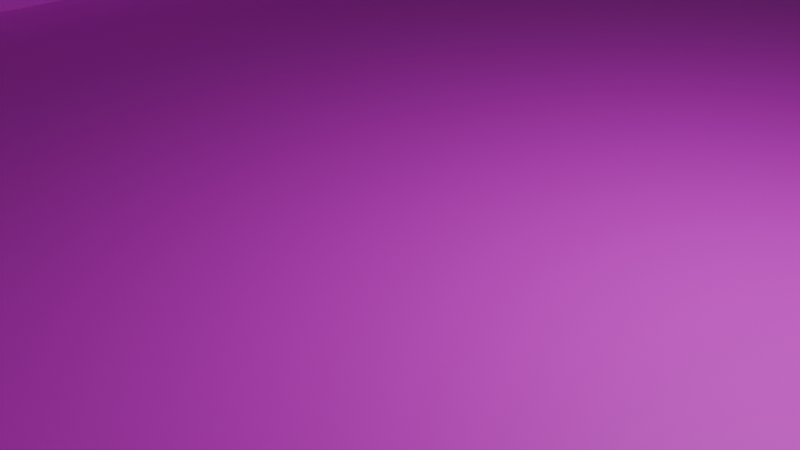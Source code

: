 # Source: setting.blend  (saved by Blender 4.1.24; exported with 4.5.12 LTS)
import bpy
from mathutils import Matrix  # noqa: F401  (used for matrix-valued properties, if any)

bpy.ops.wm.read_factory_settings(use_empty=True)
scene = bpy.context.scene
scene.name = 'Scene'

# ---- collections
col_collection = bpy.data.collections.new('Collection'); scene.collection.children.link(col_collection)

# ---- materials (node trees are filled in below, after node groups)
mat_background = bpy.data.materials.new('background')
mat_background.use_transparent_shadow = False
mat_background_001 = bpy.data.materials.new('background.001')
mat_background_001.use_transparent_shadow = False

# ---- material node trees
mat_background.use_nodes = True; mat_background.node_tree.nodes.clear()
_N = mat_background.node_tree.nodes; _L = mat_background.node_tree.links
n0 = _N.new('ShaderNodeBsdfPrincipled'); n0.name = 'Principled BSDF'; n0.location = (10, 300)
n1 = _N.new('ShaderNodeOutputMaterial'); n1.name = 'Material Output'; n1.location = (300, 300)
n2 = _N.new('ShaderNodeTexImage'); n2.name = 'Image Texture'; n2.location = (-280, 280)
_L.new(n0.outputs[0], n1.inputs[0])
_L.new(n2.outputs[0], n0.inputs[0])
n1.is_active_output = True
mat_background_001.use_nodes = True; mat_background_001.node_tree.nodes.clear()
_N = mat_background_001.node_tree.nodes; _L = mat_background_001.node_tree.links
n0 = _N.new('ShaderNodeBsdfPrincipled'); n0.name = 'Principled BSDF'; n0.location = (10, 300)
n1 = _N.new('ShaderNodeOutputMaterial'); n1.name = 'Material Output'; n1.location = (300, 300)
n2 = _N.new('ShaderNodeTexImage'); n2.name = 'Image Texture'; n2.location = (-280, 280)
_L.new(n0.outputs[0], n1.inputs[0])
_L.new(n2.outputs[0], n0.inputs[0])
n1.is_active_output = True

# ---- world
world_world = bpy.data.worlds.new('World'); scene.world = world_world
world_world.use_nodes = True; world_world.node_tree.nodes.clear()
_N = world_world.node_tree.nodes; _L = world_world.node_tree.links
n0 = _N.new('ShaderNodeOutputWorld'); n0.name = 'World Output'; n0.location = (300, 300)
n1 = _N.new('ShaderNodeBackground'); n1.name = 'Background'; n1.location = (10, 300)
n1.inputs[0].default_value = (0.05088, 0.05088, 0.05088, 1.0)
_L.new(n1.outputs[0], n0.inputs[0])
n0.is_active_output = True
world_world.color = (0.05088, 0.05088, 0.05088)
world_world.use_sun_shadow = False
world_world.sun_shadow_jitter_overblur = 0.0

# ---- cameras
cam_camera = bpy.data.cameras.new('Camera')
cam_camera.clip_end = 100.0
cam_camera.ortho_scale = 7.314

# ---- lights
light_light = bpy.data.lights.new('Light', 'POINT')
light_light.transmission_factor = 0.0
light_light.energy = 1000.0
light_light.shadow_soft_size = 0.1
light_light.shadow_maximum_resolution = 0.006
light_light.use_absolute_resolution = True

# ---- meshes
me_plane = bpy.data.meshes.new('Plane')
me_plane.from_pydata([(-10.0, -25.0, 0.0), (10.0, -25.0, 0.0), (-10.0, 25.0, 0.0), (10.0, 25.0, 0.0)], [], [(0, 1, 3, 2)])
_uv = me_plane.uv_layers.new(name='UVMap')
_uv.uv.foreach_set('vector', [1.0, 1.0, 0.0, 1.0, 0.0, 0.0, 1.0, 0.0])
me_plane.materials.append(mat_background)
me_plane.update()
me_cube_002 = bpy.data.meshes.new('Cube.002')
me_cube_002.from_pydata([(-12.0, -25.0, 0.0), (-12.0, -25.0, 2.0), (-12.0, 25.0, 0.0), (-12.0, 25.0, 2.0), (-10.0, -25.0, 0.0), (-10.0, -25.0, 2.0), (-10.0, 25.0, 0.0), (-10.0, 25.0, 2.0), (-11.0, 27.0, 0.0), (-11.0, 27.0, 2.0), (-10.0, 27.0, 0.0), (-10.0, 27.0, 2.0), (10.0, 25.0, 0.0), (10.0, 25.0, 2.0), (10.0, 27.0, 0.0), (10.0, 27.0, 2.0), (12.0, 25.0, 0.0), (12.0, 25.0, 2.0), (11.0, 27.0, 0.0), (11.0, 27.0, 2.0), (10.0, -25.0, 0.0), (10.0, -25.0, 2.0), (12.0, -25.0, 0.0), (12.0, -25.0, 2.0)], [], [(0, 1, 3, 2), (7, 6, 12, 13), (6, 7, 5, 4), (4, 5, 1, 0), (2, 6, 4, 0), (7, 3, 1, 5), (8, 9, 11, 10), (6, 2, 8, 10), (3, 7, 11, 9), (2, 3, 9, 8), (12, 14, 18, 16), (11, 7, 13, 15), (10, 11, 15, 14), (6, 10, 14, 12), (17, 16, 18, 19), (16, 17, 23, 22), (15, 13, 17, 19), (14, 15, 19, 18), (21, 20, 22, 23), (12, 16, 22, 20), (13, 12, 20, 21), (17, 13, 21, 23)])
_uv = me_cube_002.uv_layers.new(name='UVMap')
_uv.uv.foreach_set('vector', [0.2, 0.9883, 0.16, 0.9883, 0.16, 1.208e-08, 0.2, 1.51e-08, 0.36, 0.44, 0.4, 0.44, 0.4, 0.84, 0.36, 0.84, 0.24, 0.9883, 0.2, 0.9883, 0.2, 1.51e-08, 0.24, 1.812e-08, 0.36, 0.9652, 0.36, 0.9252, 0.4, 0.9252, 0.4, 0.9652, 0.04, 1.0, -1.113e-08, 1.0, 7.629e-08, 6.67e-15, 0.04, 3.497e-09, 0.08, 1.0, 0.04, 1.0, 0.04, -3.465e-08, 0.08, -3.115e-08, 0.4, 0.44, 0.36, 0.44, 0.36, 0.42, 0.4, 0.42, 0.32, 0.04, 0.32, 5.086e-09, 0.36, 0.02, 0.36, 0.04, 0.32, 0.96, 0.32, 0.92, 0.36, 0.92, 0.36, 0.94, 0.4, 0.8826, 0.36, 0.8826, 0.36, 0.84, 0.4, 0.84, 0.32, 0.44, 0.36, 0.44, 0.36, 0.46, 0.32, 0.48, 0.36, 0.92, 0.32, 0.92, 0.32, 0.52, 0.36, 0.52, 0.4, 0.42, 0.36, 0.42, 0.36, 0.02, 0.4, 0.02, 0.32, 0.04, 0.36, 0.04, 0.36, 0.44, 0.32, 0.44, 0.36, 0.8826, 0.4, 0.8826, 0.4, 0.9252, 0.36, 0.9252, 0.28, 0.9883, 0.24, 0.9883, 0.24, -2.003e-08, 0.28, -1.701e-08, 0.36, 0.52, 0.32, 0.52, 0.32, 0.48, 0.36, 0.5, 0.4, 0.02, 0.36, 0.02, 0.36, -1.097e-08, 0.4, -7.948e-09, 0.44, 2.703e-09, 0.44, 0.04, 0.4, 0.04, 0.4, -7.936e-10, 0.12, 1.0, 0.08, 1.0, 0.08, -3.115e-08, 0.12, -2.766e-08, 0.28, -1.701e-08, 0.32, -1.399e-08, 0.32, 0.9883, 0.28, 0.9883, 0.16, 1.0, 0.12, 1.0, 0.12, 1.049e-08, 0.16, 1.399e-08])
me_cube_002.materials.append(mat_background_001)
me_cube_002.update()

# ---- objects
ob_light = bpy.data.objects.new('Light', light_light)
ob_camera = bpy.data.objects.new('Camera', cam_camera)
ob_ground = bpy.data.objects.new('Ground', me_plane)
ob_wall = bpy.data.objects.new('Wall', me_cube_002)

# ---- transforms, parenting, visibility, modifiers, constraints
ob_light.location = (4.076, 1.005, 5.904)
ob_light.rotation_euler = (0.6503, 0.05522, 1.866)
ob_light.lock_rotations_4d = False
ob_light.empty_display_type = 'ARROWS'
ob_light.color = (0.0, 0.0, 0.0, 0.0)
ob_light.lineart.crease_threshold = 0.0
ob_camera.location = (7.359, -6.926, 4.958)
ob_camera.rotation_euler = (1.109, 0.0, 0.8149)
ob_camera.lock_rotations_4d = False
ob_camera.empty_display_type = 'ARROWS'
ob_camera.color = (0.0, 0.0, 0.0, 0.0)
ob_camera.display_type = 'WIRE'
ob_camera.lineart.crease_threshold = 0.0
ob_ground.location = (0.0, 0.0, 0.0)
ob_wall.location = (0.0, 0.0, 0.0)

# ---- collection membership
col_collection.objects.link(ob_light)
col_collection.objects.link(ob_camera)
col_collection.objects.link(ob_ground)
col_collection.objects.link(ob_wall)

# ---- scene / render settings (as saved in the file)
scene.camera = ob_camera
scene.frame_start = 1; scene.frame_end = 250; scene.frame_set(1)
scene.render.engine = 'BLENDER_EEVEE_NEXT'
scene.cycles.sampling_pattern = 'TABULATED_SOBOL'
scene.eevee.ray_tracing_options.trace_max_roughness = 0.0
bpy.context.view_layer.update()
